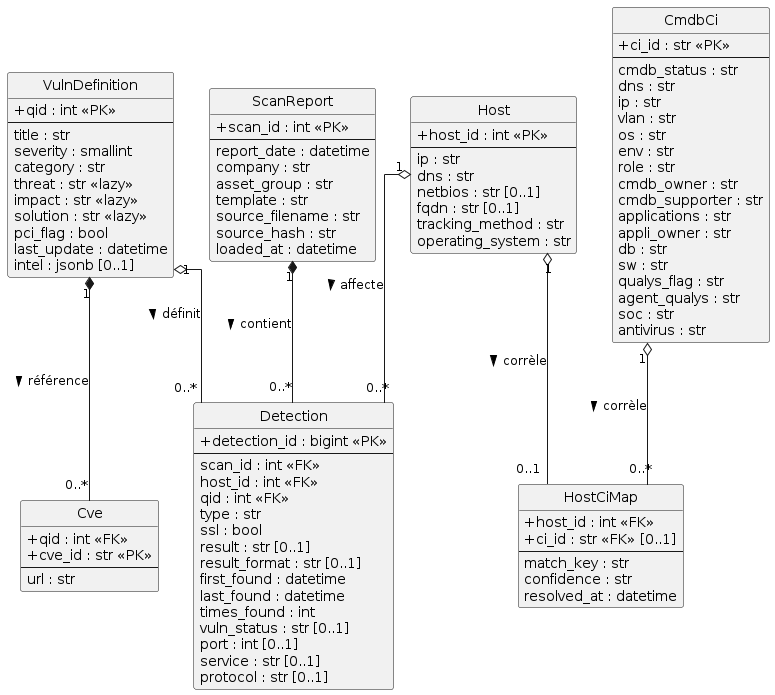

The diagram above was rendered by PlantUML. Its source (embedded in the PNG):
@startuml
' ---- Diagramme de classes : Pipeline Qualys + CMDB ----
skinparam classAttributeIconSize 0
skinparam linetype ortho
hide circle

class ScanReport {
  + scan_id : int <<PK>>
  --
  report_date : datetime
  company : str
  asset_group : str
  template : str
  source_filename : str
  source_hash : str
  loaded_at : datetime
}

class Host {
  + host_id : int <<PK>>
  --
  ip : str
  dns : str
  netbios : str [0..1]
  fqdn : str [0..1]
  tracking_method : str
  operating_system : str
}

class Detection {
  + detection_id : bigint <<PK>>
  --
  scan_id : int <<FK>>
  host_id : int <<FK>>
  qid : int <<FK>>
  type : str
  ssl : bool
  result : str [0..1]
  result_format : str [0..1]
  first_found : datetime
  last_found : datetime
  times_found : int
  vuln_status : str [0..1]
  port : int [0..1]
  service : str [0..1]
  protocol : str [0..1]
}

class VulnDefinition {
  + qid : int <<PK>>
  --
  title : str
  severity : smallint
  category : str
  threat : str <<lazy>>
  impact : str <<lazy>>
  solution : str <<lazy>>
  pci_flag : bool
  last_update : datetime
  intel : jsonb [0..1]
}

class Cve {
  + qid : int <<FK>>
  + cve_id : str <<PK>>
  --
  url : str
}

class CmdbCi {
  + ci_id : str <<PK>>
  --
  cmdb_status : str
  dns : str
  ip : str
  vlan : str
  os : str
  env : str
  role : str
  cmdb_owner : str
  cmdb_supporter : str
  applications : str
  appli_owner : str
  db : str
  sw : str
  qualys_flag : str
  agent_qualys : str
  soc : str
  antivirus : str
}

class HostCiMap {
  + host_id : int <<FK>>
  + ci_id : str <<FK>> [0..1]
  --
  match_key : str
  confidence : str
  resolved_at : datetime
}

' ---- Relations ----
ScanReport "1" *-- "0..*" Detection : contient >
Host "1" o-- "0..*" Detection : affecte >
VulnDefinition "1" o-- "0..*" Detection : définit >
VulnDefinition "1" *-- "0..*" Cve : référence >
Host "1" o-- "0..1" HostCiMap : corrèle >
CmdbCi "1" o-- "0..*" HostCiMap : corrèle >
@enduml